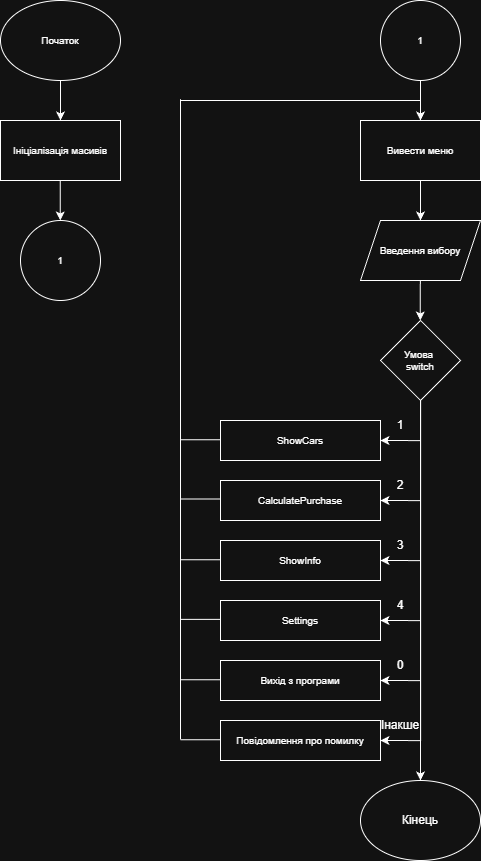

The diagram above was exported from draw.io. Its source (the exported page's mxGraphModel, read from the mxfile embedded in the PNG):
<mxGraphModel dx="2507" dy="1427" grid="1" gridSize="10" guides="1" tooltips="1" connect="1" arrows="1" fold="1" page="1" pageScale="1" pageWidth="827" pageHeight="1169" math="0" shadow="0">
  <root>
    <mxCell id="0" />
    <mxCell id="1" parent="0" />
    <mxCell id="CVjPbQXVkTQIUqW78sFP-3" style="edgeStyle=orthogonalEdgeStyle;rounded=0;orthogonalLoop=1;jettySize=auto;html=1;entryX=0.5;entryY=0;entryDx=0;entryDy=0;fontSize=10;" edge="1" parent="1" source="CVjPbQXVkTQIUqW78sFP-1" target="CVjPbQXVkTQIUqW78sFP-4">
      <mxGeometry relative="1" as="geometry">
        <mxPoint x="180.0000000000001" y="280" as="targetPoint" />
      </mxGeometry>
    </mxCell>
    <mxCell id="CVjPbQXVkTQIUqW78sFP-1" value="Початок" style="ellipse;whiteSpace=wrap;html=1;fontSize=10;" vertex="1" parent="1">
      <mxGeometry x="120" y="160" width="120" height="80" as="geometry" />
    </mxCell>
    <mxCell id="CVjPbQXVkTQIUqW78sFP-4" value="Ініціалізація масивів" style="rounded=0;whiteSpace=wrap;html=1;fontSize=10;" vertex="1" parent="1">
      <mxGeometry x="120" y="280" width="120" height="60" as="geometry" />
    </mxCell>
    <mxCell id="CVjPbQXVkTQIUqW78sFP-8" style="edgeStyle=orthogonalEdgeStyle;rounded=0;orthogonalLoop=1;jettySize=auto;html=1;entryX=0.5;entryY=0;entryDx=0;entryDy=0;fontSize=10;" edge="1" parent="1" source="CVjPbQXVkTQIUqW78sFP-6" target="CVjPbQXVkTQIUqW78sFP-7">
      <mxGeometry relative="1" as="geometry" />
    </mxCell>
    <mxCell id="CVjPbQXVkTQIUqW78sFP-6" value="Вивести меню" style="rounded=0;whiteSpace=wrap;html=1;fontSize=10;" vertex="1" parent="1">
      <mxGeometry x="480" y="280" width="120" height="60" as="geometry" />
    </mxCell>
    <mxCell id="CVjPbQXVkTQIUqW78sFP-7" value="Введення вибору" style="shape=parallelogram;perimeter=parallelogramPerimeter;whiteSpace=wrap;html=1;fixedSize=1;fontSize=10;" vertex="1" parent="1">
      <mxGeometry x="480" y="380" width="120" height="60" as="geometry" />
    </mxCell>
    <mxCell id="CVjPbQXVkTQIUqW78sFP-10" value="1" style="ellipse;whiteSpace=wrap;html=1;aspect=fixed;fontSize=10;" vertex="1" parent="1">
      <mxGeometry x="140" y="380" width="80" height="80" as="geometry" />
    </mxCell>
    <mxCell id="CVjPbQXVkTQIUqW78sFP-49" style="edgeStyle=orthogonalEdgeStyle;rounded=0;orthogonalLoop=1;jettySize=auto;html=1;entryX=0.5;entryY=0;entryDx=0;entryDy=0;" edge="1" parent="1" source="CVjPbQXVkTQIUqW78sFP-12" target="CVjPbQXVkTQIUqW78sFP-6">
      <mxGeometry relative="1" as="geometry" />
    </mxCell>
    <mxCell id="CVjPbQXVkTQIUqW78sFP-12" value="1" style="ellipse;whiteSpace=wrap;html=1;aspect=fixed;fontSize=10;" vertex="1" parent="1">
      <mxGeometry x="500" y="160" width="80" height="80" as="geometry" />
    </mxCell>
    <mxCell id="CVjPbQXVkTQIUqW78sFP-139" style="edgeStyle=orthogonalEdgeStyle;rounded=0;orthogonalLoop=1;jettySize=auto;html=1;" edge="1" parent="1" source="CVjPbQXVkTQIUqW78sFP-13">
      <mxGeometry relative="1" as="geometry">
        <mxPoint x="540" y="940" as="targetPoint" />
      </mxGeometry>
    </mxCell>
    <mxCell id="CVjPbQXVkTQIUqW78sFP-158" style="edgeStyle=orthogonalEdgeStyle;rounded=0;orthogonalLoop=1;jettySize=auto;html=1;entryX=1;entryY=0.5;entryDx=0;entryDy=0;" edge="1" parent="1" source="CVjPbQXVkTQIUqW78sFP-13" target="CVjPbQXVkTQIUqW78sFP-16">
      <mxGeometry relative="1" as="geometry" />
    </mxCell>
    <mxCell id="CVjPbQXVkTQIUqW78sFP-159" style="edgeStyle=orthogonalEdgeStyle;rounded=0;orthogonalLoop=1;jettySize=auto;html=1;entryX=1;entryY=0.5;entryDx=0;entryDy=0;" edge="1" parent="1" source="CVjPbQXVkTQIUqW78sFP-13" target="CVjPbQXVkTQIUqW78sFP-18">
      <mxGeometry relative="1" as="geometry" />
    </mxCell>
    <mxCell id="CVjPbQXVkTQIUqW78sFP-160" style="edgeStyle=orthogonalEdgeStyle;rounded=0;orthogonalLoop=1;jettySize=auto;html=1;entryX=1;entryY=0.5;entryDx=0;entryDy=0;" edge="1" parent="1" source="CVjPbQXVkTQIUqW78sFP-13" target="CVjPbQXVkTQIUqW78sFP-19">
      <mxGeometry relative="1" as="geometry" />
    </mxCell>
    <mxCell id="CVjPbQXVkTQIUqW78sFP-161" style="edgeStyle=orthogonalEdgeStyle;rounded=0;orthogonalLoop=1;jettySize=auto;html=1;entryX=1;entryY=0.5;entryDx=0;entryDy=0;" edge="1" parent="1" source="CVjPbQXVkTQIUqW78sFP-13" target="CVjPbQXVkTQIUqW78sFP-21">
      <mxGeometry relative="1" as="geometry" />
    </mxCell>
    <mxCell id="CVjPbQXVkTQIUqW78sFP-162" style="edgeStyle=orthogonalEdgeStyle;rounded=0;orthogonalLoop=1;jettySize=auto;html=1;entryX=1;entryY=0.5;entryDx=0;entryDy=0;" edge="1" parent="1" source="CVjPbQXVkTQIUqW78sFP-13" target="CVjPbQXVkTQIUqW78sFP-22">
      <mxGeometry relative="1" as="geometry" />
    </mxCell>
    <mxCell id="CVjPbQXVkTQIUqW78sFP-163" style="edgeStyle=orthogonalEdgeStyle;rounded=0;orthogonalLoop=1;jettySize=auto;html=1;entryX=1;entryY=0.5;entryDx=0;entryDy=0;" edge="1" parent="1" source="CVjPbQXVkTQIUqW78sFP-13" target="CVjPbQXVkTQIUqW78sFP-23">
      <mxGeometry relative="1" as="geometry" />
    </mxCell>
    <mxCell id="CVjPbQXVkTQIUqW78sFP-13" value="Умова&amp;nbsp;&lt;div&gt;switch&lt;/div&gt;" style="rhombus;whiteSpace=wrap;html=1;fontSize=10;" vertex="1" parent="1">
      <mxGeometry x="500" y="480" width="80" height="80" as="geometry" />
    </mxCell>
    <mxCell id="CVjPbQXVkTQIUqW78sFP-16" value="ShowCars" style="rounded=0;whiteSpace=wrap;html=1;fontSize=10;" vertex="1" parent="1">
      <mxGeometry x="340" y="580" width="160" height="40" as="geometry" />
    </mxCell>
    <mxCell id="CVjPbQXVkTQIUqW78sFP-18" value="Calculate&lt;span style=&quot;background-color: transparent; color: light-dark(rgb(0, 0, 0), rgb(255, 255, 255));&quot;&gt;Purchase&lt;/span&gt;" style="rounded=0;whiteSpace=wrap;html=1;fontSize=10;" vertex="1" parent="1">
      <mxGeometry x="340" y="640" width="160" height="40" as="geometry" />
    </mxCell>
    <mxCell id="CVjPbQXVkTQIUqW78sFP-19" value="ShowInfo" style="rounded=0;whiteSpace=wrap;html=1;fontSize=10;" vertex="1" parent="1">
      <mxGeometry x="340" y="700" width="160" height="40" as="geometry" />
    </mxCell>
    <mxCell id="CVjPbQXVkTQIUqW78sFP-21" value="Settings" style="rounded=0;whiteSpace=wrap;html=1;fontSize=10;" vertex="1" parent="1">
      <mxGeometry x="340" y="760" width="160" height="40" as="geometry" />
    </mxCell>
    <mxCell id="CVjPbQXVkTQIUqW78sFP-22" value="Вихід з програми" style="rounded=0;whiteSpace=wrap;html=1;fontSize=10;" vertex="1" parent="1">
      <mxGeometry x="340" y="820" width="160" height="40" as="geometry" />
    </mxCell>
    <mxCell id="CVjPbQXVkTQIUqW78sFP-23" value="Повідомлення про помилку" style="rounded=0;whiteSpace=wrap;html=1;fontSize=10;" vertex="1" parent="1">
      <mxGeometry x="340" y="880" width="160" height="40" as="geometry" />
    </mxCell>
    <mxCell id="CVjPbQXVkTQIUqW78sFP-47" style="edgeStyle=orthogonalEdgeStyle;rounded=0;orthogonalLoop=1;jettySize=auto;html=1;entryX=0.5;entryY=0;entryDx=0;entryDy=0;fontSize=10;" edge="1" parent="1">
      <mxGeometry relative="1" as="geometry">
        <mxPoint x="179.8" y="380" as="targetPoint" />
        <mxPoint x="179.8" y="340" as="sourcePoint" />
      </mxGeometry>
    </mxCell>
    <mxCell id="CVjPbQXVkTQIUqW78sFP-50" style="edgeStyle=orthogonalEdgeStyle;rounded=0;orthogonalLoop=1;jettySize=auto;html=1;entryX=0.5;entryY=0;entryDx=0;entryDy=0;fontSize=10;" edge="1" parent="1">
      <mxGeometry relative="1" as="geometry">
        <mxPoint x="539.8299999999999" y="440" as="sourcePoint" />
        <mxPoint x="539.8299999999999" y="480" as="targetPoint" />
      </mxGeometry>
    </mxCell>
    <mxCell id="CVjPbQXVkTQIUqW78sFP-129" value="1" style="text;html=1;whiteSpace=wrap;strokeColor=none;fillColor=none;align=center;verticalAlign=middle;rounded=0;" vertex="1" parent="1">
      <mxGeometry x="500" y="570" width="40" height="30" as="geometry" />
    </mxCell>
    <mxCell id="CVjPbQXVkTQIUqW78sFP-130" value="2" style="text;html=1;whiteSpace=wrap;strokeColor=none;fillColor=none;align=center;verticalAlign=middle;rounded=0;" vertex="1" parent="1">
      <mxGeometry x="500" y="630" width="40" height="30" as="geometry" />
    </mxCell>
    <mxCell id="CVjPbQXVkTQIUqW78sFP-131" value="3" style="text;html=1;whiteSpace=wrap;strokeColor=none;fillColor=none;align=center;verticalAlign=middle;rounded=0;" vertex="1" parent="1">
      <mxGeometry x="500" y="690" width="40" height="30" as="geometry" />
    </mxCell>
    <mxCell id="CVjPbQXVkTQIUqW78sFP-132" value="4" style="text;html=1;whiteSpace=wrap;strokeColor=none;fillColor=none;align=center;verticalAlign=middle;rounded=0;" vertex="1" parent="1">
      <mxGeometry x="500" y="750" width="40" height="30" as="geometry" />
    </mxCell>
    <mxCell id="CVjPbQXVkTQIUqW78sFP-133" value="0" style="text;html=1;whiteSpace=wrap;strokeColor=none;fillColor=none;align=center;verticalAlign=middle;rounded=0;" vertex="1" parent="1">
      <mxGeometry x="500" y="810" width="40" height="30" as="geometry" />
    </mxCell>
    <mxCell id="CVjPbQXVkTQIUqW78sFP-135" value="Інакше" style="text;html=1;whiteSpace=wrap;strokeColor=none;fillColor=none;align=center;verticalAlign=middle;rounded=0;" vertex="1" parent="1">
      <mxGeometry x="500" y="870" width="40" height="30" as="geometry" />
    </mxCell>
    <mxCell id="CVjPbQXVkTQIUqW78sFP-140" value="Кінець" style="ellipse;whiteSpace=wrap;html=1;" vertex="1" parent="1">
      <mxGeometry x="480" y="940" width="120" height="80" as="geometry" />
    </mxCell>
    <mxCell id="CVjPbQXVkTQIUqW78sFP-148" value="" style="endArrow=none;html=1;rounded=0;" edge="1" parent="1">
      <mxGeometry width="50" height="50" relative="1" as="geometry">
        <mxPoint x="300" y="658.4599999999999" as="sourcePoint" />
        <mxPoint x="340" y="658.4599999999999" as="targetPoint" />
      </mxGeometry>
    </mxCell>
    <mxCell id="CVjPbQXVkTQIUqW78sFP-149" value="" style="endArrow=none;html=1;rounded=0;" edge="1" parent="1">
      <mxGeometry width="50" height="50" relative="1" as="geometry">
        <mxPoint x="300" y="898.75" as="sourcePoint" />
        <mxPoint x="300" y="258.75" as="targetPoint" />
      </mxGeometry>
    </mxCell>
    <mxCell id="CVjPbQXVkTQIUqW78sFP-150" value="" style="endArrow=none;html=1;rounded=0;" edge="1" parent="1">
      <mxGeometry width="50" height="50" relative="1" as="geometry">
        <mxPoint x="300" y="260" as="sourcePoint" />
        <mxPoint x="540" y="260" as="targetPoint" />
      </mxGeometry>
    </mxCell>
    <mxCell id="CVjPbQXVkTQIUqW78sFP-152" value="" style="endArrow=none;html=1;rounded=0;" edge="1" parent="1">
      <mxGeometry width="50" height="50" relative="1" as="geometry">
        <mxPoint x="300" y="599.29" as="sourcePoint" />
        <mxPoint x="340" y="599.29" as="targetPoint" />
      </mxGeometry>
    </mxCell>
    <mxCell id="CVjPbQXVkTQIUqW78sFP-153" value="" style="endArrow=none;html=1;rounded=0;" edge="1" parent="1">
      <mxGeometry width="50" height="50" relative="1" as="geometry">
        <mxPoint x="300" y="719.29" as="sourcePoint" />
        <mxPoint x="340" y="719.29" as="targetPoint" />
      </mxGeometry>
    </mxCell>
    <mxCell id="CVjPbQXVkTQIUqW78sFP-154" value="" style="endArrow=none;html=1;rounded=0;" edge="1" parent="1">
      <mxGeometry width="50" height="50" relative="1" as="geometry">
        <mxPoint x="300" y="778.89" as="sourcePoint" />
        <mxPoint x="340" y="778.89" as="targetPoint" />
      </mxGeometry>
    </mxCell>
    <mxCell id="CVjPbQXVkTQIUqW78sFP-155" value="" style="endArrow=none;html=1;rounded=0;" edge="1" parent="1">
      <mxGeometry width="50" height="50" relative="1" as="geometry">
        <mxPoint x="300" y="839.29" as="sourcePoint" />
        <mxPoint x="340" y="839.29" as="targetPoint" />
      </mxGeometry>
    </mxCell>
    <mxCell id="CVjPbQXVkTQIUqW78sFP-156" value="" style="endArrow=none;html=1;rounded=0;" edge="1" parent="1">
      <mxGeometry width="50" height="50" relative="1" as="geometry">
        <mxPoint x="300" y="899.29" as="sourcePoint" />
        <mxPoint x="340" y="899.29" as="targetPoint" />
      </mxGeometry>
    </mxCell>
  </root>
</mxGraphModel>